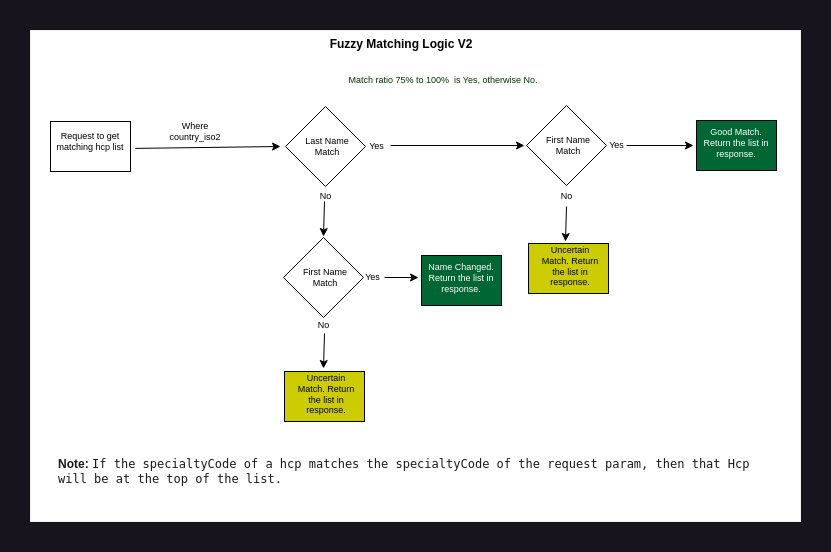

The diagram above was exported from draw.io. Its source (the exported page's mxGraphModel, read from the mxfile embedded in the PNG):
<mxGraphModel dx="1434" dy="870" grid="1" gridSize="10" guides="1" tooltips="1" connect="1" arrows="1" fold="1" page="1" pageScale="1" pageWidth="850" pageHeight="1100" math="0" shadow="0">
  <root>
    <mxCell id="0" />
    <mxCell id="1" parent="0" />
    <mxCell id="osJwQWCV81FGK2w15Mzh-1" value="" style="rounded=0;whiteSpace=wrap;html=1;fillColor=#FFFFFF;" parent="1" vertex="1">
      <mxGeometry x="60" y="169" width="770" height="491" as="geometry" />
    </mxCell>
    <mxCell id="osJwQWCV81FGK2w15Mzh-2" value="Fuzzy Matching Logic V2" style="text;html=1;align=center;verticalAlign=middle;whiteSpace=wrap;rounded=0;fillColor=none;fontStyle=1;fontColor=#000000;" parent="1" vertex="1">
      <mxGeometry x="341" y="173" width="180" height="20" as="geometry" />
    </mxCell>
    <mxCell id="osJwQWCV81FGK2w15Mzh-3" value="" style="rounded=0;whiteSpace=wrap;html=1;strokeColor=#000000;fillColor=none;" parent="1" vertex="1">
      <mxGeometry x="80" y="260" width="80" height="50" as="geometry" />
    </mxCell>
    <mxCell id="osJwQWCV81FGK2w15Mzh-4" value="&lt;font color=&quot;#000000&quot; style=&quot;font-size: 9px;&quot;&gt;Request to get matching hcp list&lt;/font&gt;" style="text;html=1;align=center;verticalAlign=middle;whiteSpace=wrap;rounded=0;fontSize=9;" parent="1" vertex="1">
      <mxGeometry x="85" y="260" width="70" height="40" as="geometry" />
    </mxCell>
    <mxCell id="osJwQWCV81FGK2w15Mzh-6" value="" style="rhombus;whiteSpace=wrap;html=1;strokeColor=#000000;fillColor=none;" parent="1" vertex="1">
      <mxGeometry x="315" y="245" width="80" height="80" as="geometry" />
    </mxCell>
    <mxCell id="osJwQWCV81FGK2w15Mzh-8" value="" style="rhombus;whiteSpace=wrap;html=1;strokeColor=#000000;fillColor=none;" parent="1" vertex="1">
      <mxGeometry x="556" y="244" width="80" height="80" as="geometry" />
    </mxCell>
    <mxCell id="osJwQWCV81FGK2w15Mzh-9" value="" style="endArrow=classic;html=1;rounded=0;strokeWidth=1;strokeColor=#000000;exitX=1.06;exitY=0.538;exitDx=0;exitDy=0;exitPerimeter=0;" parent="1" source="osJwQWCV81FGK2w15Mzh-3" edge="1">
      <mxGeometry width="50" height="50" relative="1" as="geometry">
        <mxPoint x="170" y="285" as="sourcePoint" />
        <mxPoint x="310" y="285" as="targetPoint" />
      </mxGeometry>
    </mxCell>
    <mxCell id="osJwQWCV81FGK2w15Mzh-10" value="&lt;font color=&quot;#000000&quot; style=&quot;font-size: 9px;&quot;&gt;Where country_iso2&lt;/font&gt;" style="text;html=1;align=center;verticalAlign=middle;whiteSpace=wrap;rounded=0;fontSize=9;" parent="1" vertex="1">
      <mxGeometry x="190" y="250" width="70" height="40" as="geometry" />
    </mxCell>
    <mxCell id="osJwQWCV81FGK2w15Mzh-11" value="&lt;font color=&quot;#000000&quot; style=&quot;font-size: 9px;&quot;&gt;Last Name Match&lt;/font&gt;" style="text;html=1;align=center;verticalAlign=middle;whiteSpace=wrap;rounded=0;fontSize=9;" parent="1" vertex="1">
      <mxGeometry x="322" y="265" width="70" height="40" as="geometry" />
    </mxCell>
    <mxCell id="osJwQWCV81FGK2w15Mzh-12" value="&lt;font color=&quot;#000000&quot; style=&quot;font-size: 9px;&quot;&gt;First Name Match&lt;/font&gt;" style="text;html=1;align=center;verticalAlign=middle;whiteSpace=wrap;rounded=0;fontSize=9;" parent="1" vertex="1">
      <mxGeometry x="563" y="264" width="70" height="40" as="geometry" />
    </mxCell>
    <mxCell id="osJwQWCV81FGK2w15Mzh-13" value="" style="endArrow=classic;html=1;rounded=0;strokeWidth=1;strokeColor=#000000;" parent="1" edge="1">
      <mxGeometry width="50" height="50" relative="1" as="geometry">
        <mxPoint x="420" y="284" as="sourcePoint" />
        <mxPoint x="554" y="284" as="targetPoint" />
      </mxGeometry>
    </mxCell>
    <mxCell id="osJwQWCV81FGK2w15Mzh-14" value="&lt;font color=&quot;#003300&quot; style=&quot;font-size: 9px;&quot;&gt;Match ratio 75% to 100%&amp;nbsp; is Yes, otherwise No.&lt;/font&gt;" style="text;html=1;align=center;verticalAlign=middle;whiteSpace=wrap;rounded=0;fontSize=9;" parent="1" vertex="1">
      <mxGeometry x="373" y="199" width="200" height="40" as="geometry" />
    </mxCell>
    <mxCell id="osJwQWCV81FGK2w15Mzh-15" value="&lt;font color=&quot;#000000&quot; style=&quot;font-size: 9px;&quot;&gt;Yes&lt;/font&gt;" style="text;html=1;align=center;verticalAlign=middle;whiteSpace=wrap;rounded=0;fontSize=9;" parent="1" vertex="1">
      <mxGeometry x="388.5" y="275" width="34.5" height="20" as="geometry" />
    </mxCell>
    <mxCell id="osJwQWCV81FGK2w15Mzh-16" value="&lt;font color=&quot;#000000&quot; style=&quot;font-size: 9px;&quot;&gt;Yes&lt;/font&gt;" style="text;html=1;align=center;verticalAlign=middle;whiteSpace=wrap;rounded=0;fontSize=9;" parent="1" vertex="1">
      <mxGeometry x="629" y="274" width="35" height="20" as="geometry" />
    </mxCell>
    <mxCell id="osJwQWCV81FGK2w15Mzh-17" value="" style="endArrow=classic;html=1;rounded=0;strokeWidth=1;strokeColor=#000000;" parent="1" edge="1">
      <mxGeometry width="50" height="50" relative="1" as="geometry">
        <mxPoint x="656" y="284" as="sourcePoint" />
        <mxPoint x="723" y="284" as="targetPoint" />
      </mxGeometry>
    </mxCell>
    <mxCell id="osJwQWCV81FGK2w15Mzh-18" value="" style="rounded=0;whiteSpace=wrap;html=1;strokeColor=#000000;fillColor=#006633;" parent="1" vertex="1">
      <mxGeometry x="726" y="259" width="80" height="50" as="geometry" />
    </mxCell>
    <mxCell id="osJwQWCV81FGK2w15Mzh-19" value="&lt;font color=&quot;#ffffff&quot; style=&quot;font-size: 9px;&quot;&gt;Good Match. Return the list in response.&lt;/font&gt;" style="text;html=1;align=center;verticalAlign=middle;whiteSpace=wrap;rounded=0;fontSize=9;" parent="1" vertex="1">
      <mxGeometry x="731" y="262" width="70" height="40" as="geometry" />
    </mxCell>
    <mxCell id="osJwQWCV81FGK2w15Mzh-20" value="&lt;font color=&quot;#000000&quot; style=&quot;font-size: 9px;&quot;&gt;No&lt;/font&gt;" style="text;html=1;align=center;verticalAlign=middle;whiteSpace=wrap;rounded=0;fontSize=9;" parent="1" vertex="1">
      <mxGeometry x="578.5" y="325" width="35" height="20" as="geometry" />
    </mxCell>
    <mxCell id="osJwQWCV81FGK2w15Mzh-21" value="&lt;font color=&quot;#000000&quot; style=&quot;font-size: 9px;&quot;&gt;No&lt;/font&gt;" style="text;html=1;align=center;verticalAlign=middle;whiteSpace=wrap;rounded=0;fontSize=9;" parent="1" vertex="1">
      <mxGeometry x="337.5" y="325" width="35" height="20" as="geometry" />
    </mxCell>
    <mxCell id="osJwQWCV81FGK2w15Mzh-22" value="" style="rounded=0;whiteSpace=wrap;html=1;strokeColor=#000000;fillColor=#CCCC00;" parent="1" vertex="1">
      <mxGeometry x="558" y="382" width="80" height="50" as="geometry" />
    </mxCell>
    <mxCell id="osJwQWCV81FGK2w15Mzh-23" value="&lt;font color=&quot;#000000&quot; style=&quot;font-size: 9px;&quot;&gt;Uncertain Match. Return the list in response.&lt;/font&gt;" style="text;html=1;align=center;verticalAlign=middle;whiteSpace=wrap;rounded=0;fontSize=9;" parent="1" vertex="1">
      <mxGeometry x="567" y="385" width="66" height="40" as="geometry" />
    </mxCell>
    <mxCell id="osJwQWCV81FGK2w15Mzh-24" value="" style="endArrow=classic;html=1;rounded=0;strokeWidth=1;strokeColor=#000000;exitX=0.5;exitY=1;exitDx=0;exitDy=0;" parent="1" source="osJwQWCV81FGK2w15Mzh-20" edge="1">
      <mxGeometry width="50" height="50" relative="1" as="geometry">
        <mxPoint x="666" y="294" as="sourcePoint" />
        <mxPoint x="595" y="380" as="targetPoint" />
      </mxGeometry>
    </mxCell>
    <mxCell id="osJwQWCV81FGK2w15Mzh-27" value="" style="rounded=0;whiteSpace=wrap;html=1;strokeColor=#000000;fillColor=#CCCC00;" parent="1" vertex="1">
      <mxGeometry x="314" y="510" width="80" height="50" as="geometry" />
    </mxCell>
    <mxCell id="osJwQWCV81FGK2w15Mzh-28" value="&lt;font color=&quot;#000000&quot; style=&quot;font-size: 9px;&quot;&gt;Uncertain Match. Return the list in response.&lt;/font&gt;" style="text;html=1;align=center;verticalAlign=middle;whiteSpace=wrap;rounded=0;fontSize=9;" parent="1" vertex="1">
      <mxGeometry x="323" y="513" width="66" height="40" as="geometry" />
    </mxCell>
    <mxCell id="osJwQWCV81FGK2w15Mzh-29" value="" style="endArrow=classic;html=1;rounded=0;strokeWidth=1;strokeColor=#000000;exitX=0.5;exitY=1;exitDx=0;exitDy=0;" parent="1" edge="1">
      <mxGeometry width="50" height="50" relative="1" as="geometry">
        <mxPoint x="354" y="472" as="sourcePoint" />
        <mxPoint x="353" y="507" as="targetPoint" />
      </mxGeometry>
    </mxCell>
    <mxCell id="osJwQWCV81FGK2w15Mzh-30" value="" style="rhombus;whiteSpace=wrap;html=1;strokeColor=#000000;fillColor=none;" parent="1" vertex="1">
      <mxGeometry x="313" y="376" width="80" height="80" as="geometry" />
    </mxCell>
    <mxCell id="osJwQWCV81FGK2w15Mzh-31" value="&lt;font color=&quot;#000000&quot; style=&quot;font-size: 9px;&quot;&gt;First Name Match&lt;/font&gt;" style="text;html=1;align=center;verticalAlign=middle;whiteSpace=wrap;rounded=0;fontSize=9;" parent="1" vertex="1">
      <mxGeometry x="320" y="396" width="70" height="40" as="geometry" />
    </mxCell>
    <mxCell id="osJwQWCV81FGK2w15Mzh-32" value="" style="endArrow=classic;html=1;rounded=0;strokeWidth=1;strokeColor=#000000;exitX=0.5;exitY=1;exitDx=0;exitDy=0;" parent="1" edge="1">
      <mxGeometry width="50" height="50" relative="1" as="geometry">
        <mxPoint x="354" y="340" as="sourcePoint" />
        <mxPoint x="353" y="375" as="targetPoint" />
      </mxGeometry>
    </mxCell>
    <mxCell id="osJwQWCV81FGK2w15Mzh-33" value="&lt;font color=&quot;#000000&quot; style=&quot;font-size: 9px;&quot;&gt;No&lt;/font&gt;" style="text;html=1;align=center;verticalAlign=middle;whiteSpace=wrap;rounded=0;fontSize=9;" parent="1" vertex="1">
      <mxGeometry x="335.5" y="454" width="35" height="20" as="geometry" />
    </mxCell>
    <mxCell id="osJwQWCV81FGK2w15Mzh-38" value="" style="edgeStyle=orthogonalEdgeStyle;rounded=0;orthogonalLoop=1;jettySize=auto;html=1;" parent="1" source="osJwQWCV81FGK2w15Mzh-34" target="osJwQWCV81FGK2w15Mzh-36" edge="1">
      <mxGeometry relative="1" as="geometry" />
    </mxCell>
    <mxCell id="osJwQWCV81FGK2w15Mzh-34" value="&lt;font color=&quot;#000000&quot; style=&quot;font-size: 9px;&quot;&gt;Yes&lt;/font&gt;" style="text;html=1;align=center;verticalAlign=middle;whiteSpace=wrap;rounded=0;fontSize=9;" parent="1" vertex="1">
      <mxGeometry x="385" y="406" width="35" height="20" as="geometry" />
    </mxCell>
    <mxCell id="osJwQWCV81FGK2w15Mzh-35" value="" style="rounded=0;whiteSpace=wrap;html=1;strokeColor=#000000;fillColor=#006633;" parent="1" vertex="1">
      <mxGeometry x="451" y="394" width="80" height="50" as="geometry" />
    </mxCell>
    <mxCell id="osJwQWCV81FGK2w15Mzh-36" value="&lt;font color=&quot;#ffffff&quot; style=&quot;font-size: 9px;&quot;&gt;Name Changed. Return the list in response.&lt;/font&gt;" style="text;html=1;align=center;verticalAlign=middle;whiteSpace=wrap;rounded=0;fontSize=9;" parent="1" vertex="1">
      <mxGeometry x="456" y="397" width="70" height="40" as="geometry" />
    </mxCell>
    <mxCell id="osJwQWCV81FGK2w15Mzh-37" value="" style="endArrow=classic;html=1;rounded=0;strokeWidth=1;strokeColor=#000000;" parent="1" edge="1">
      <mxGeometry width="50" height="50" relative="1" as="geometry">
        <mxPoint x="414" y="416" as="sourcePoint" />
        <mxPoint x="448" y="416" as="targetPoint" />
      </mxGeometry>
    </mxCell>
    <mxCell id="HHa7dqsm10XNRf1V5L64-1" value="&lt;font color=&quot;#1a1a1a&quot; style=&quot;font-size: 12px;&quot;&gt;&lt;font style=&quot;font-size: 12px;&quot;&gt;&lt;font style=&quot;font-size: 12px;&quot;&gt;&lt;b&gt;Note:&lt;/b&gt;&amp;nbsp;&lt;/font&gt;&lt;span style=&quot;font-family: &amp;quot;Source Code Pro&amp;quot;, monospace;&quot;&gt;If the specialtyCode of a hcp matches the specialtyCode of the request param, then that Hcp&lt;/span&gt;&lt;br&gt;&lt;/font&gt;&lt;span style=&quot;font-family: &amp;quot;Source Code Pro&amp;quot;, monospace;&quot;&gt;will be at the top of the list.&lt;/span&gt;&lt;font style=&quot;font-size: 12px;&quot;&gt;&amp;nbsp;&lt;/font&gt;&lt;/font&gt;" style="text;html=1;align=left;verticalAlign=middle;whiteSpace=wrap;rounded=0;" vertex="1" parent="1">
      <mxGeometry x="86" y="590" width="720" height="40" as="geometry" />
    </mxCell>
  </root>
</mxGraphModel>